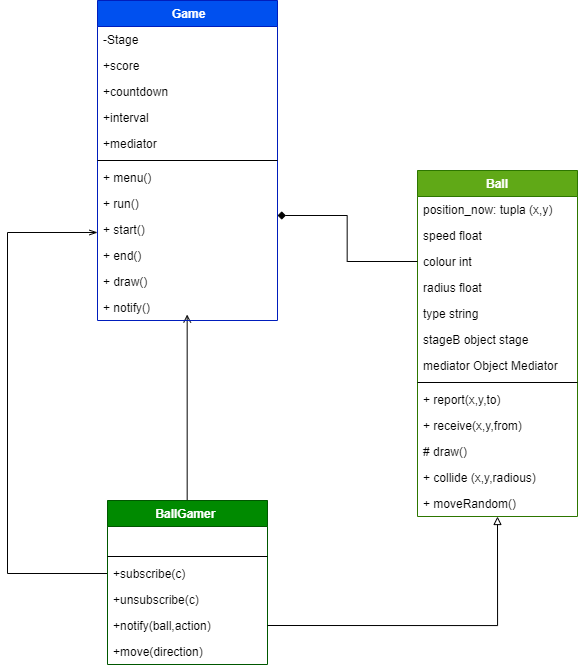

The diagram above was exported from draw.io. Its source (the exported page's mxGraphModel, read from the mxfile embedded in the PNG):
<mxGraphModel dx="1157" dy="1150" grid="1" gridSize="10" guides="1" tooltips="1" connect="1" arrows="1" fold="1" page="1" pageScale="1" pageWidth="827" pageHeight="583" math="0" shadow="0">
  <root>
    <mxCell id="P-mx9ORpn_KfNO9Z-u4j-0" />
    <mxCell id="P-mx9ORpn_KfNO9Z-u4j-1" parent="P-mx9ORpn_KfNO9Z-u4j-0" />
    <mxCell id="TTwchePR56V9lpEcdvkm-16" style="edgeStyle=orthogonalEdgeStyle;rounded=0;orthogonalLoop=1;jettySize=auto;html=1;exitX=0;exitY=0.5;exitDx=0;exitDy=0;entryX=1;entryY=0.5;entryDx=0;entryDy=0;startArrow=classicThin;startFill=1;endArrow=none;endFill=0;" parent="P-mx9ORpn_KfNO9Z-u4j-1" edge="1">
      <mxGeometry relative="1" as="geometry">
        <mxPoint x="320" y="461" as="sourcePoint" />
      </mxGeometry>
    </mxCell>
    <mxCell id="F4ypTv5LxwtpLwpwzmPU-7" style="edgeStyle=elbowEdgeStyle;rounded=0;orthogonalLoop=1;jettySize=auto;html=1;exitX=0.5;exitY=0;exitDx=0;exitDy=0;startArrow=none;startFill=0;endArrow=open;endFill=0;strokeColor=#030303;" edge="1" parent="P-mx9ORpn_KfNO9Z-u4j-1" source="F4ypTv5LxwtpLwpwzmPU-8">
      <mxGeometry relative="1" as="geometry">
        <mxPoint x="289.66666666666674" y="204" as="targetPoint" />
      </mxGeometry>
    </mxCell>
    <mxCell id="F4ypTv5LxwtpLwpwzmPU-16" style="edgeStyle=elbowEdgeStyle;rounded=0;orthogonalLoop=1;jettySize=auto;html=1;entryX=0;entryY=0.5;entryDx=0;entryDy=0;startArrow=openThin;startFill=0;endArrow=none;endFill=0;strokeColor=#030303;fontColor=#FF0000;" edge="1" parent="P-mx9ORpn_KfNO9Z-u4j-1" target="F4ypTv5LxwtpLwpwzmPU-11">
      <mxGeometry relative="1" as="geometry">
        <mxPoint x="200" y="122" as="sourcePoint" />
        <Array as="points">
          <mxPoint x="110" y="260" />
        </Array>
      </mxGeometry>
    </mxCell>
    <mxCell id="F4ypTv5LxwtpLwpwzmPU-8" value="BallGamer " style="swimlane;fontStyle=1;align=center;verticalAlign=top;childLayout=stackLayout;horizontal=1;startSize=26;horizontalStack=0;resizeParent=1;resizeParentMax=0;resizeLast=0;collapsible=1;marginBottom=0;fillColor=#008a00;strokeColor=#005700;fontColor=#ffffff;" vertex="1" parent="P-mx9ORpn_KfNO9Z-u4j-1">
      <mxGeometry x="210" y="390" width="160" height="164" as="geometry" />
    </mxCell>
    <mxCell id="F4ypTv5LxwtpLwpwzmPU-9" value="   " style="text;strokeColor=none;fillColor=none;align=left;verticalAlign=top;spacingLeft=4;spacingRight=4;overflow=hidden;rotatable=0;points=[[0,0.5],[1,0.5]];portConstraint=eastwest;" vertex="1" parent="F4ypTv5LxwtpLwpwzmPU-8">
      <mxGeometry y="26" width="160" height="26" as="geometry" />
    </mxCell>
    <mxCell id="F4ypTv5LxwtpLwpwzmPU-10" value="" style="line;strokeWidth=1;fillColor=none;align=left;verticalAlign=middle;spacingTop=-1;spacingLeft=3;spacingRight=3;rotatable=0;labelPosition=right;points=[];portConstraint=eastwest;" vertex="1" parent="F4ypTv5LxwtpLwpwzmPU-8">
      <mxGeometry y="52" width="160" height="8" as="geometry" />
    </mxCell>
    <mxCell id="F4ypTv5LxwtpLwpwzmPU-11" value="+subscribe(c)" style="text;strokeColor=none;fillColor=none;align=left;verticalAlign=top;spacingLeft=4;spacingRight=4;overflow=hidden;rotatable=0;points=[[0,0.5],[1,0.5]];portConstraint=eastwest;" vertex="1" parent="F4ypTv5LxwtpLwpwzmPU-8">
      <mxGeometry y="60" width="160" height="26" as="geometry" />
    </mxCell>
    <mxCell id="F4ypTv5LxwtpLwpwzmPU-12" value="+unsubscribe(c)" style="text;strokeColor=none;fillColor=none;align=left;verticalAlign=top;spacingLeft=4;spacingRight=4;overflow=hidden;rotatable=0;points=[[0,0.5],[1,0.5]];portConstraint=eastwest;" vertex="1" parent="F4ypTv5LxwtpLwpwzmPU-8">
      <mxGeometry y="86" width="160" height="26" as="geometry" />
    </mxCell>
    <mxCell id="F4ypTv5LxwtpLwpwzmPU-13" value="+notify(ball,action)" style="text;strokeColor=none;fillColor=none;align=left;verticalAlign=top;spacingLeft=4;spacingRight=4;overflow=hidden;rotatable=0;points=[[0,0.5],[1,0.5]];portConstraint=eastwest;" vertex="1" parent="F4ypTv5LxwtpLwpwzmPU-8">
      <mxGeometry y="112" width="160" height="26" as="geometry" />
    </mxCell>
    <mxCell id="F4ypTv5LxwtpLwpwzmPU-14" value="+move(direction)" style="text;strokeColor=none;fillColor=none;align=left;verticalAlign=top;spacingLeft=4;spacingRight=4;overflow=hidden;rotatable=0;points=[[0,0.5],[1,0.5]];portConstraint=eastwest;" vertex="1" parent="F4ypTv5LxwtpLwpwzmPU-8">
      <mxGeometry y="138" width="160" height="26" as="geometry" />
    </mxCell>
    <mxCell id="8cQu3k2TMjJSGSCv_LSG-0" style="edgeStyle=orthogonalEdgeStyle;rounded=0;orthogonalLoop=1;jettySize=auto;html=1;exitX=1;exitY=0.5;exitDx=0;exitDy=0;entryX=0.5;entryY=1;entryDx=0;entryDy=0;endArrow=block;endFill=0;" edge="1" parent="P-mx9ORpn_KfNO9Z-u4j-1" target="8cQu3k2TMjJSGSCv_LSG-1" source="F4ypTv5LxwtpLwpwzmPU-13">
      <mxGeometry relative="1" as="geometry">
        <mxPoint x="940" y="300" as="sourcePoint" />
      </mxGeometry>
    </mxCell>
    <mxCell id="8cQu3k2TMjJSGSCv_LSG-1" value="Ball" style="swimlane;fontStyle=1;align=center;verticalAlign=top;childLayout=stackLayout;horizontal=1;startSize=26;horizontalStack=0;resizeParent=1;resizeParentMax=0;resizeLast=0;collapsible=1;marginBottom=0;fillColor=#60a917;strokeColor=#2D7600;fontColor=#ffffff;" vertex="1" parent="P-mx9ORpn_KfNO9Z-u4j-1">
      <mxGeometry x="520" y="60" width="160" height="346" as="geometry" />
    </mxCell>
    <mxCell id="8cQu3k2TMjJSGSCv_LSG-2" value="position_now: tupla (x,y)" style="text;strokeColor=none;fillColor=none;align=left;verticalAlign=top;spacingLeft=4;spacingRight=4;overflow=hidden;rotatable=0;points=[[0,0.5],[1,0.5]];portConstraint=eastwest;" vertex="1" parent="8cQu3k2TMjJSGSCv_LSG-1">
      <mxGeometry y="26" width="160" height="26" as="geometry" />
    </mxCell>
    <mxCell id="8cQu3k2TMjJSGSCv_LSG-3" value="speed float" style="text;strokeColor=none;fillColor=none;align=left;verticalAlign=top;spacingLeft=4;spacingRight=4;overflow=hidden;rotatable=0;points=[[0,0.5],[1,0.5]];portConstraint=eastwest;" vertex="1" parent="8cQu3k2TMjJSGSCv_LSG-1">
      <mxGeometry y="52" width="160" height="26" as="geometry" />
    </mxCell>
    <mxCell id="8cQu3k2TMjJSGSCv_LSG-4" value="colour int" style="text;strokeColor=none;fillColor=none;align=left;verticalAlign=top;spacingLeft=4;spacingRight=4;overflow=hidden;rotatable=0;points=[[0,0.5],[1,0.5]];portConstraint=eastwest;" vertex="1" parent="8cQu3k2TMjJSGSCv_LSG-1">
      <mxGeometry y="78" width="160" height="26" as="geometry" />
    </mxCell>
    <mxCell id="8cQu3k2TMjJSGSCv_LSG-5" value="radius float" style="text;strokeColor=none;fillColor=none;align=left;verticalAlign=top;spacingLeft=4;spacingRight=4;overflow=hidden;rotatable=0;points=[[0,0.5],[1,0.5]];portConstraint=eastwest;" vertex="1" parent="8cQu3k2TMjJSGSCv_LSG-1">
      <mxGeometry y="104" width="160" height="26" as="geometry" />
    </mxCell>
    <mxCell id="8cQu3k2TMjJSGSCv_LSG-6" value="type string&#10;" style="text;strokeColor=none;fillColor=none;align=left;verticalAlign=top;spacingLeft=4;spacingRight=4;overflow=hidden;rotatable=0;points=[[0,0.5],[1,0.5]];portConstraint=eastwest;" vertex="1" parent="8cQu3k2TMjJSGSCv_LSG-1">
      <mxGeometry y="130" width="160" height="26" as="geometry" />
    </mxCell>
    <mxCell id="8cQu3k2TMjJSGSCv_LSG-7" value="stageB object stage" style="text;strokeColor=none;fillColor=none;align=left;verticalAlign=top;spacingLeft=4;spacingRight=4;overflow=hidden;rotatable=0;points=[[0,0.5],[1,0.5]];portConstraint=eastwest;" vertex="1" parent="8cQu3k2TMjJSGSCv_LSG-1">
      <mxGeometry y="156" width="160" height="26" as="geometry" />
    </mxCell>
    <mxCell id="8cQu3k2TMjJSGSCv_LSG-8" value="mediator Object Mediator" style="text;strokeColor=none;fillColor=none;align=left;verticalAlign=top;spacingLeft=4;spacingRight=4;overflow=hidden;rotatable=0;points=[[0,0.5],[1,0.5]];portConstraint=eastwest;" vertex="1" parent="8cQu3k2TMjJSGSCv_LSG-1">
      <mxGeometry y="182" width="160" height="26" as="geometry" />
    </mxCell>
    <mxCell id="8cQu3k2TMjJSGSCv_LSG-9" value="" style="line;strokeWidth=1;fillColor=none;align=left;verticalAlign=middle;spacingTop=-1;spacingLeft=3;spacingRight=3;rotatable=0;labelPosition=right;points=[];portConstraint=eastwest;" vertex="1" parent="8cQu3k2TMjJSGSCv_LSG-1">
      <mxGeometry y="208" width="160" height="8" as="geometry" />
    </mxCell>
    <mxCell id="8cQu3k2TMjJSGSCv_LSG-10" value="+ report(x,y,to)" style="text;strokeColor=none;fillColor=none;align=left;verticalAlign=top;spacingLeft=4;spacingRight=4;overflow=hidden;rotatable=0;points=[[0,0.5],[1,0.5]];portConstraint=eastwest;" vertex="1" parent="8cQu3k2TMjJSGSCv_LSG-1">
      <mxGeometry y="216" width="160" height="26" as="geometry" />
    </mxCell>
    <mxCell id="8cQu3k2TMjJSGSCv_LSG-11" value="+ receive(x,y,from)" style="text;strokeColor=none;fillColor=none;align=left;verticalAlign=top;spacingLeft=4;spacingRight=4;overflow=hidden;rotatable=0;points=[[0,0.5],[1,0.5]];portConstraint=eastwest;" vertex="1" parent="8cQu3k2TMjJSGSCv_LSG-1">
      <mxGeometry y="242" width="160" height="26" as="geometry" />
    </mxCell>
    <mxCell id="8cQu3k2TMjJSGSCv_LSG-12" value="# draw()" style="text;strokeColor=none;fillColor=none;align=left;verticalAlign=top;spacingLeft=4;spacingRight=4;overflow=hidden;rotatable=0;points=[[0,0.5],[1,0.5]];portConstraint=eastwest;" vertex="1" parent="8cQu3k2TMjJSGSCv_LSG-1">
      <mxGeometry y="268" width="160" height="26" as="geometry" />
    </mxCell>
    <mxCell id="8cQu3k2TMjJSGSCv_LSG-13" value="+ collide (x,y,radious)" style="text;strokeColor=none;fillColor=none;align=left;verticalAlign=top;spacingLeft=4;spacingRight=4;overflow=hidden;rotatable=0;points=[[0,0.5],[1,0.5]];portConstraint=eastwest;" vertex="1" parent="8cQu3k2TMjJSGSCv_LSG-1">
      <mxGeometry y="294" width="160" height="26" as="geometry" />
    </mxCell>
    <mxCell id="8cQu3k2TMjJSGSCv_LSG-14" value="+ moveRandom()" style="text;strokeColor=none;fillColor=none;align=left;verticalAlign=top;spacingLeft=4;spacingRight=4;overflow=hidden;rotatable=0;points=[[0,0.5],[1,0.5]];portConstraint=eastwest;" vertex="1" parent="8cQu3k2TMjJSGSCv_LSG-1">
      <mxGeometry y="320" width="160" height="26" as="geometry" />
    </mxCell>
    <mxCell id="33mZMt6f2sy88YtiKhQi-0" style="edgeStyle=elbowEdgeStyle;rounded=0;orthogonalLoop=1;jettySize=auto;html=1;exitX=0;exitY=0.5;exitDx=0;exitDy=0;entryX=1;entryY=0.5;entryDx=0;entryDy=0;startArrow=none;startFill=0;endArrow=diamond;endFill=1;strokeColor=#030303;fontColor=#FF0000;" edge="1" parent="P-mx9ORpn_KfNO9Z-u4j-1" source="8cQu3k2TMjJSGSCv_LSG-4">
      <mxGeometry relative="1" as="geometry">
        <mxPoint x="380" y="105" as="targetPoint" />
      </mxGeometry>
    </mxCell>
    <mxCell id="dTCaeAvFVinQ_oFNP07G-0" value=" Game" style="swimlane;fontStyle=1;align=center;verticalAlign=top;childLayout=stackLayout;horizontal=1;startSize=26;horizontalStack=0;resizeParent=1;resizeParentMax=0;resizeLast=0;collapsible=1;marginBottom=0;fillColor=#0050ef;strokeColor=#001DBC;fontColor=#ffffff;" vertex="1" parent="P-mx9ORpn_KfNO9Z-u4j-1">
      <mxGeometry x="200" y="-110" width="180" height="320" as="geometry" />
    </mxCell>
    <mxCell id="dTCaeAvFVinQ_oFNP07G-1" value="-Stage" style="text;strokeColor=none;fillColor=none;align=left;verticalAlign=top;spacingLeft=4;spacingRight=4;overflow=hidden;rotatable=0;points=[[0,0.5],[1,0.5]];portConstraint=eastwest;" vertex="1" parent="dTCaeAvFVinQ_oFNP07G-0">
      <mxGeometry y="26" width="180" height="26" as="geometry" />
    </mxCell>
    <mxCell id="dTCaeAvFVinQ_oFNP07G-2" value="+score" style="text;strokeColor=none;fillColor=none;align=left;verticalAlign=top;spacingLeft=4;spacingRight=4;overflow=hidden;rotatable=0;points=[[0,0.5],[1,0.5]];portConstraint=eastwest;" vertex="1" parent="dTCaeAvFVinQ_oFNP07G-0">
      <mxGeometry y="52" width="180" height="26" as="geometry" />
    </mxCell>
    <mxCell id="dTCaeAvFVinQ_oFNP07G-3" value="+countdown" style="text;strokeColor=none;fillColor=none;align=left;verticalAlign=top;spacingLeft=4;spacingRight=4;overflow=hidden;rotatable=0;points=[[0,0.5],[1,0.5]];portConstraint=eastwest;" vertex="1" parent="dTCaeAvFVinQ_oFNP07G-0">
      <mxGeometry y="78" width="180" height="26" as="geometry" />
    </mxCell>
    <mxCell id="dTCaeAvFVinQ_oFNP07G-4" value="+interval" style="text;strokeColor=none;fillColor=none;align=left;verticalAlign=top;spacingLeft=4;spacingRight=4;overflow=hidden;rotatable=0;points=[[0,0.5],[1,0.5]];portConstraint=eastwest;" vertex="1" parent="dTCaeAvFVinQ_oFNP07G-0">
      <mxGeometry y="104" width="180" height="26" as="geometry" />
    </mxCell>
    <mxCell id="dTCaeAvFVinQ_oFNP07G-5" value="+mediator" style="text;strokeColor=none;fillColor=none;align=left;verticalAlign=top;spacingLeft=4;spacingRight=4;overflow=hidden;rotatable=0;points=[[0,0.5],[1,0.5]];portConstraint=eastwest;" vertex="1" parent="dTCaeAvFVinQ_oFNP07G-0">
      <mxGeometry y="130" width="180" height="26" as="geometry" />
    </mxCell>
    <mxCell id="dTCaeAvFVinQ_oFNP07G-6" value="" style="line;strokeWidth=1;fillColor=none;align=left;verticalAlign=middle;spacingTop=-1;spacingLeft=3;spacingRight=3;rotatable=0;labelPosition=right;points=[];portConstraint=eastwest;" vertex="1" parent="dTCaeAvFVinQ_oFNP07G-0">
      <mxGeometry y="156" width="180" height="8" as="geometry" />
    </mxCell>
    <mxCell id="dTCaeAvFVinQ_oFNP07G-7" value="+ menu()" style="text;strokeColor=none;fillColor=none;align=left;verticalAlign=top;spacingLeft=4;spacingRight=4;overflow=hidden;rotatable=0;points=[[0,0.5],[1,0.5]];portConstraint=eastwest;" vertex="1" parent="dTCaeAvFVinQ_oFNP07G-0">
      <mxGeometry y="164" width="180" height="26" as="geometry" />
    </mxCell>
    <mxCell id="dTCaeAvFVinQ_oFNP07G-8" value="+ run()" style="text;strokeColor=none;fillColor=none;align=left;verticalAlign=top;spacingLeft=4;spacingRight=4;overflow=hidden;rotatable=0;points=[[0,0.5],[1,0.5]];portConstraint=eastwest;" vertex="1" parent="dTCaeAvFVinQ_oFNP07G-0">
      <mxGeometry y="190" width="180" height="26" as="geometry" />
    </mxCell>
    <mxCell id="dTCaeAvFVinQ_oFNP07G-9" value="+ start()" style="text;strokeColor=none;fillColor=none;align=left;verticalAlign=top;spacingLeft=4;spacingRight=4;overflow=hidden;rotatable=0;points=[[0,0.5],[1,0.5]];portConstraint=eastwest;" vertex="1" parent="dTCaeAvFVinQ_oFNP07G-0">
      <mxGeometry y="216" width="180" height="26" as="geometry" />
    </mxCell>
    <mxCell id="dTCaeAvFVinQ_oFNP07G-10" value="+ end()" style="text;strokeColor=none;fillColor=none;align=left;verticalAlign=top;spacingLeft=4;spacingRight=4;overflow=hidden;rotatable=0;points=[[0,0.5],[1,0.5]];portConstraint=eastwest;" vertex="1" parent="dTCaeAvFVinQ_oFNP07G-0">
      <mxGeometry y="242" width="180" height="26" as="geometry" />
    </mxCell>
    <mxCell id="dTCaeAvFVinQ_oFNP07G-11" value="+ draw()" style="text;strokeColor=none;fillColor=none;align=left;verticalAlign=top;spacingLeft=4;spacingRight=4;overflow=hidden;rotatable=0;points=[[0,0.5],[1,0.5]];portConstraint=eastwest;" vertex="1" parent="dTCaeAvFVinQ_oFNP07G-0">
      <mxGeometry y="268" width="180" height="26" as="geometry" />
    </mxCell>
    <mxCell id="dTCaeAvFVinQ_oFNP07G-12" value="+ notify()" style="text;strokeColor=none;fillColor=none;align=left;verticalAlign=top;spacingLeft=4;spacingRight=4;overflow=hidden;rotatable=0;points=[[0,0.5],[1,0.5]];portConstraint=eastwest;" vertex="1" parent="dTCaeAvFVinQ_oFNP07G-0">
      <mxGeometry y="294" width="180" height="26" as="geometry" />
    </mxCell>
  </root>
</mxGraphModel>